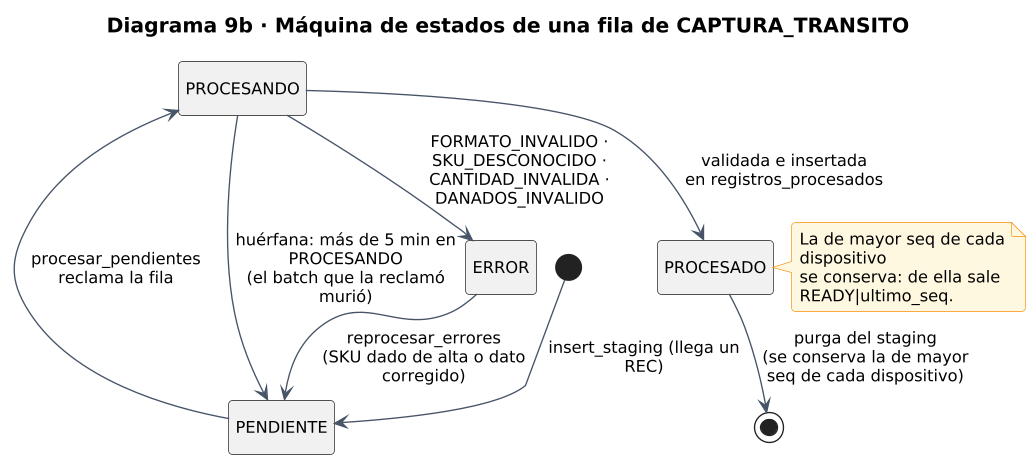

The diagram above was rendered by PlantUML. Its source (embedded in the PNG):
@startuml
skinparamlocked dpi 130
!include estilo.iuml
title Diagrama 9b · Máquina de estados de una fila de CAPTURA_TRANSITO
hide empty description

[*] --> PENDIENTE : insert_staging (llega un REC)
PENDIENTE --> PROCESANDO : procesar_pendientes\nreclama la fila
PROCESANDO --> PROCESADO : validada e insertada\nen registros_procesados
PROCESANDO --> ERROR : FORMATO_INVALIDO · SKU_DESCONOCIDO ·\nCANTIDAD_INVALIDA · DANADOS_INVALIDO
PROCESANDO --> PENDIENTE : huérfana: más de 5 min en PROCESANDO\n(el batch que la reclamó murió)
ERROR --> PENDIENTE : reprocesar_errores\n(SKU dado de alta o dato corregido)
PROCESADO --> [*] : purga del staging\n(se conserva la de mayor seq de cada dispositivo)

note right of PROCESADO
  La de mayor seq de cada dispositivo
  se conserva: de ella sale READY|ultimo_seq.
end note
@enduml